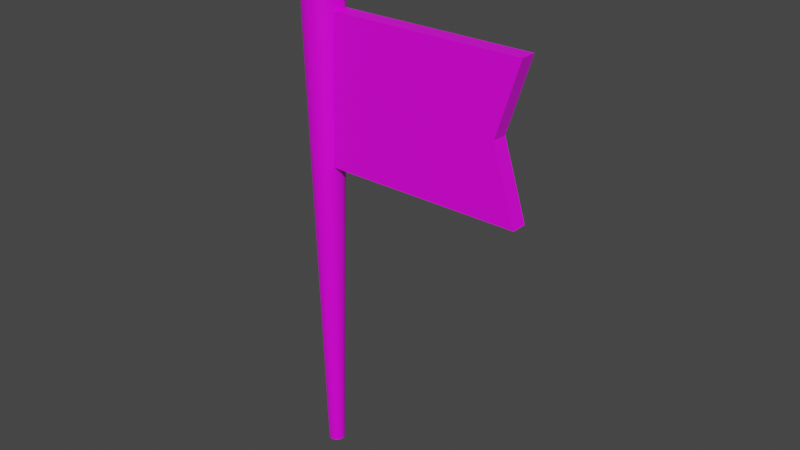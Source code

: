 # Source: Bld_CheckpointFlag.blend  (saved by Blender 4.0.36; exported with 4.5.12 LTS)
import bpy
from mathutils import Matrix  # noqa: F401  (used for matrix-valued properties, if any)

bpy.ops.wm.read_factory_settings(use_empty=True)
scene = bpy.context.scene
scene.name = 'Scene'

# ---- collections
col_collection = bpy.data.collections.new('Collection'); scene.collection.children.link(col_collection)

# ---- images (referenced by path relative to the original .blend; pixels are not part of the script)
import os
ASSET_DIR = os.environ.get("B2B_ASSET_DIR", "")  # directory of the original .blend (textures are referenced by path, not embedded)
HERE = os.path.dirname(os.path.abspath(__file__))  # packed textures are extracted next to this script under _unpacked/

def load_image(name, relpath, width, height, colorspace="sRGB"):
    """Load a texture the original file referenced (path relative to the .blend, or extracted next to this script)."""
    p = next((c for c in (os.path.join(HERE, relpath), os.path.join(ASSET_DIR, relpath)) if relpath and os.path.exists(c)), "")
    if p:
        img = bpy.data.images.load(p, check_existing=True)
        img.name = name
    else:  # same state as the original file: an image datablock whose file is absent (Cycles renders it pink)
        img = bpy.data.images.new(name, width, height)
        img.source = "FILE"
        img.filepath = "//" + (relpath or name)
    img.colorspace_settings.name = colorspace
    return img
img_gradients_checkpointflag_psd = load_image('Gradients_CheckpointFlag.psd', 'Gradients_CheckpointFlag.psd', 1024, 1024, 'sRGB')

# ---- materials (node trees are filled in below, after node groups)
mat_material = bpy.data.materials.new('Material')
mat_material.alpha_threshold = 0.0
mat_material.use_transparent_shadow = False
mat_material.line_color = (0.0, 0.0, 0.0, 1.0)

# ---- node groups
ng_auto_smooth = bpy.data.node_groups.new('Auto Smooth', 'GeometryNodeTree')
_s = ng_auto_smooth.interface.new_socket(name='Geometry', in_out='OUTPUT', socket_type='NodeSocketGeometry')
_s = ng_auto_smooth.interface.new_socket(name='Geometry', in_out='INPUT', socket_type='NodeSocketGeometry')
_s = ng_auto_smooth.interface.new_socket(name='Angle', in_out='INPUT', socket_type='NodeSocketFloat')
_s.subtype = 'ANGLE'
_s.min_value = 0.0
_s.max_value = 3.142
ng_auto_smooth.is_modifier = True
_N = ng_auto_smooth.nodes; _L = ng_auto_smooth.links
n0 = _N.new('NodeGroupOutput'); n0.name = 'Group Output'; n0.location = (480, -100)
n1 = _N.new('NodeGroupInput'); n1.name = 'Group Input'; n1.location = (-420, -300)
n2 = _N.new('NodeGroupInput'); n2.name = 'Group Input.001'; n2.location = (-60, -100)
n3 = _N.new('GeometryNodeSetShadeSmooth'); n3.name = 'Set Shade Smooth'; n3.location = (120, -100)
n3.domain = 'EDGE'
n4 = _N.new('GeometryNodeSetShadeSmooth'); n4.name = 'Set Shade Smooth.001'; n4.location = (300, -100)
n5 = _N.new('GeometryNodeInputMeshEdgeAngle'); n5.name = 'Edge Angle'; n5.location = (-420, -220)
n6 = _N.new('GeometryNodeInputEdgeSmooth'); n6.name = 'Is Edge Smooth'; n6.location = (-60, -160)
n7 = _N.new('GeometryNodeInputShadeSmooth'); n7.name = 'Is Face Smooth'; n7.location = (-240, -340)
n8 = _N.new('FunctionNodeBooleanMath'); n8.name = 'Boolean Math'; n8.location = (-60, -220)
n9 = _N.new('FunctionNodeCompare'); n9.name = 'Compare'; n9.location = (-240, -180)
n9.operation = 'LESS_EQUAL'
_L.new(n5.outputs[0], n9.inputs[0])
_L.new(n4.outputs[0], n0.inputs[0])
_L.new(n1.outputs[1], n9.inputs[1])
_L.new(n9.outputs[0], n8.inputs[0])
_L.new(n7.outputs[0], n8.inputs[1])
_L.new(n2.outputs[0], n3.inputs[0])
_L.new(n6.outputs[0], n3.inputs[1])
_L.new(n3.outputs[0], n4.inputs[0])
_L.new(n8.outputs[0], n3.inputs[2])
n0.is_active_output = True

# ---- material node trees
mat_material.use_nodes = True; mat_material.node_tree.nodes.clear()
_N = mat_material.node_tree.nodes; _L = mat_material.node_tree.links
n0 = _N.new('ShaderNodeOutputMaterial'); n0.name = 'Material Output'; n0.location = (300, 300)
n1 = _N.new('ShaderNodeBsdfPrincipled'); n1.name = 'Principled BSDF'; n1.location = (10, 300)
n1.distribution = 'GGX'
n1.subsurface_method = 'BURLEY'
n1.inputs[2].default_value = 0.4
n1.inputs[3].default_value = 1.45
n1.inputs[27].default_value = (0.0, 0.0, 0.0, 1.0)
n1.inputs[28].default_value = 1.0
n2 = _N.new('ShaderNodeTexImage'); n2.name = 'Image Texture'; n2.location = (-280, 271)
n2.image = img_gradients_checkpointflag_psd
_L.new(n1.outputs[0], n0.inputs[0])
_L.new(n2.outputs[0], n1.inputs[0])
n0.is_active_output = True

# ---- world
world_world = bpy.data.worlds.new('World'); scene.world = world_world
world_world.use_nodes = True; world_world.node_tree.nodes.clear()
_N = world_world.node_tree.nodes; _L = world_world.node_tree.links
n0 = _N.new('ShaderNodeOutputWorld'); n0.name = 'World Output'; n0.location = (300, 300)
n1 = _N.new('ShaderNodeBackground'); n1.name = 'Background'; n1.location = (10, 300)
n1.inputs[0].default_value = (0.05088, 0.05088, 0.05088, 1.0)
_L.new(n1.outputs[0], n0.inputs[0])
n0.is_active_output = True
world_world.color = (0.05088, 0.05088, 0.05088)
world_world.use_sun_shadow = False
world_world.sun_shadow_jitter_overblur = 0.0

# ---- meshes
me_cone = bpy.data.meshes.new('Cone')
me_cone.from_pydata([(1.093e-07, -0.2092, 4.063), (0.1812, -0.1046, 4.063), (0.1812, 0.1046, 4.063), (1.093e-07, 0.2092, 4.063), (-0.1812, 0.1046, 4.063), (-0.1812, -0.1046, 4.063), (-9.934e-09, -0.08218, 0.0), (0.07117, -0.04109, 0.0), (0.07117, 0.04109, 0.0), (-9.934e-09, 0.08218, 0.0), (-0.07117, 0.04109, 0.0), (-0.07117, -0.04109, 0.0), (9.316e-08, 0.3176, 4.397), (9.316e-08, 0.3176, 4.03), (0.09169, 0.1588, 4.531), (0.1588, 0.2751, 4.397), (0.1834, 0.3176, 4.214), (0.1588, 0.2751, 4.03), (0.09169, 0.1588, 3.896), (0.1588, 0.09169, 4.531), (0.2751, 0.1588, 4.397), (0.3176, 0.1834, 4.214), (0.2751, 0.1588, 4.03), (0.1588, 0.09169, 3.896), (0.1834, 1.851e-08, 4.531), (0.3176, 7.583e-09, 4.397), (0.3668, 1.851e-08, 4.214), (0.3176, 7.583e-09, 4.03), (0.1834, 1.851e-08, 3.896), (0.1588, -0.09169, 4.531), (0.2751, -0.1588, 4.397), (0.3176, -0.1834, 4.214), (0.2751, -0.1588, 4.03), (0.1588, -0.09169, 3.896), (0.09169, -0.1588, 4.531), (0.1588, -0.2751, 4.397), (0.1834, -0.3176, 4.214), (0.1588, -0.2751, 4.03), (0.09169, -0.1588, 3.896), (9.316e-08, -0.1834, 4.531), (6.037e-08, -0.3176, 4.397), (9.316e-08, -0.3668, 4.214), (6.037e-08, -0.3176, 4.03), (9.316e-08, -0.1834, 3.896), (9.316e-08, 1.851e-08, 4.58), (-0.09169, -0.1588, 4.531), (-0.1588, -0.2751, 4.397), (-0.1834, -0.3176, 4.214), (-0.1588, -0.2751, 4.03), (-0.09169, -0.1588, 3.896), (9.316e-08, 1.851e-08, 3.847), (-0.1588, -0.09169, 4.531), (-0.2751, -0.1588, 4.397), (-0.3176, -0.1834, 4.214), (-0.2751, -0.1588, 4.03), (-0.1588, -0.09169, 3.896), (-0.1834, 1.851e-08, 4.531), (-0.3176, 5.131e-08, 4.397), (-0.3668, 1.851e-08, 4.214), (-0.3176, 5.131e-08, 4.03), (-0.1834, 1.851e-08, 3.896), (-0.1588, 0.09169, 4.531), (-0.2751, 0.1588, 4.397), (-0.3176, 0.1834, 4.214), (-0.2751, 0.1588, 4.03), (-0.1588, 0.09169, 3.896), (-0.09169, 0.1588, 4.531), (-0.1588, 0.2751, 4.397), (-0.1834, 0.3176, 4.214), (-0.1588, 0.2751, 4.03), (-0.09169, 0.1588, 3.896), (9.316e-08, 0.1834, 4.531), (9.316e-08, 0.3668, 4.214), (9.316e-08, 0.1834, 3.896), (1.093e-07, -0.06563, 2.602), (1.093e-07, -0.06563, 3.814), (1.093e-07, 0.06563, 2.602), (1.093e-07, 0.06563, 3.814), (1.756, -0.06563, 2.602), (1.756, -0.06563, 3.814), (1.756, 0.06563, 2.602), (1.756, 0.06563, 3.814), (1.405, 0.06563, 2.602), (1.054, 0.06563, 2.602), (0.7026, 0.06563, 2.602), (0.3513, 0.06563, 2.602), (0.3513, 0.06563, 3.814), (0.7026, 0.06563, 3.814), (1.054, 0.06563, 3.814), (1.405, 0.06563, 3.814), (0.3513, -0.06563, 2.602), (0.7026, -0.06563, 2.602), (1.054, -0.06563, 2.602), (1.405, -0.06563, 2.602), (1.405, -0.06563, 3.814), (1.054, -0.06563, 3.814), (0.7026, -0.06563, 3.814), (0.3513, -0.06563, 3.814), (1.093e-07, -0.06563, 3.208), (1.093e-07, 0.06563, 3.208), (1.564, 0.06563, 3.208), (1.564, -0.06563, 3.208), (1.212, -0.06563, 3.208), (0.8612, -0.06563, 3.208), (0.5099, -0.06563, 3.208), (0.1586, -0.06563, 3.208), (0.1586, 0.06563, 3.208), (0.5099, 0.06563, 3.208), (0.8612, 0.06563, 3.208), (1.212, 0.06563, 3.208)], [], [(3, 9, 10, 4), (4, 10, 11, 5), (0, 6, 7, 1), (5, 11, 6, 0), (2, 8, 9, 3), (1, 7, 8, 2), (72, 12, 15, 16), (71, 44, 14), (50, 73, 18), (13, 72, 16, 17), (12, 71, 14, 15), (73, 13, 17, 18), (50, 18, 23), (17, 16, 21, 22), (15, 14, 19, 20), (18, 17, 22, 23), (16, 15, 20, 21), (14, 44, 19), (50, 23, 28), (22, 21, 26, 27), (20, 19, 24, 25), (23, 22, 27, 28), (21, 20, 25, 26), (19, 44, 24), (27, 26, 31, 32), (25, 24, 29, 30), (28, 27, 32, 33), (26, 25, 30, 31), (24, 44, 29), (50, 28, 33), (30, 29, 34, 35), (33, 32, 37, 38), (31, 30, 35, 36), (29, 44, 34), (50, 33, 38), (32, 31, 36, 37), (38, 37, 42, 43), (36, 35, 40, 41), (34, 44, 39), (50, 38, 43), (37, 36, 41, 42), (35, 34, 39, 40), (43, 42, 48, 49), (41, 40, 46, 47), (39, 44, 45), (50, 43, 49), (42, 41, 47, 48), (40, 39, 45, 46), (49, 48, 54, 55), (47, 46, 52, 53), (45, 44, 51), (50, 49, 55), (48, 47, 53, 54), (46, 45, 51, 52), (55, 54, 59, 60), (53, 52, 57, 58), (51, 44, 56), (50, 55, 60), (54, 53, 58, 59), (52, 51, 56, 57), (58, 57, 62, 63), (56, 44, 61), (50, 60, 65), (59, 58, 63, 64), (57, 56, 61, 62), (60, 59, 64, 65), (61, 44, 66), (50, 65, 70), (64, 63, 68, 69), (62, 61, 66, 67), (65, 64, 69, 70), (63, 62, 67, 68), (50, 70, 73), (69, 68, 72, 13), (67, 66, 71, 12), (70, 69, 13, 73), (68, 67, 12, 72), (66, 44, 71), (109, 89, 81, 100), (100, 81, 79, 101), (105, 97, 75, 98), (82, 80, 78, 93), (86, 77, 75, 97), (81, 89, 94, 79), (89, 88, 95, 94), (88, 87, 96, 95), (87, 86, 97, 96), (76, 85, 90, 74), (85, 84, 91, 90), (84, 83, 92, 91), (83, 82, 93, 92), (101, 79, 94, 102), (102, 94, 95, 103), (103, 95, 96, 104), (104, 96, 97, 105), (99, 77, 86, 106), (106, 86, 87, 107), (107, 87, 88, 108), (108, 88, 89, 109), (83, 108, 109, 82), (84, 107, 108, 83), (85, 106, 107, 84), (76, 99, 106, 85), (91, 104, 105, 90), (92, 103, 104, 91), (93, 102, 103, 92), (78, 101, 102, 93), (90, 105, 98, 74), (80, 100, 101, 78), (82, 109, 100, 80)])
me_cone.polygons.foreach_set('use_smooth', [1, 1, 1, 1, 1, 1, 1, 1, 1, 1, 1, 1, 1, 1, 1, 1, 1, 1, 1, 1, 1, 1, 1, 1, 1, 1, 1, 1, 1, 1, 1, 1, 1, 1, 1, 1, 1, 1, 1, 1, 1, 1, 1, 1, 1, 1, 1, 1, 1, 1, 1, 1, 1, 1, 1, 1, 1, 1, 1, 1, 1, 1, 1, 1, 1, 1, 1, 1, 1, 1, 1, 1, 1, 1, 1, 1, 1, 1, 0, 0, 0, 0, 0, 0, 0, 0, 0, 0, 0, 0, 0, 0, 0, 0, 0, 0, 0, 0, 0, 0, 0, 0, 0, 0, 0, 0, 0, 0, 0, 0])
_k = set([(0, 1), (0, 5), (1, 2), (2, 3), (3, 4), (4, 5), (6, 7), (6, 11), (7, 8), (8, 9), (9, 10), (10, 11)])
me_cone.attributes.new('sharp_edge', 'BOOLEAN', 'EDGE').data.foreach_set('value', [ (min(e.vertices), max(e.vertices)) in _k for e in me_cone.edges])
_k = {(76, 85): 1.0, (81, 89): 1.0, (80, 100): 1.0, (78, 80): 1.0, (79, 81): 1.0, (78, 101): 1.0, (78, 93): 1.0, (75, 97): 1.0, (80, 82): 1.0, (82, 83): 1.0, (83, 84): 1.0, (84, 85): 1.0, (77, 86): 1.0, (86, 87): 1.0, (87, 88): 1.0, (88, 89): 1.0, (74, 90): 1.0, (90, 91): 1.0, (91, 92): 1.0, (92, 93): 1.0, (79, 94): 1.0, (94, 95): 1.0, (95, 96): 1.0, (96, 97): 1.0, (81, 100): 1.0, (79, 101): 1.0, (100, 101): 1.0}
me_cone.attributes.new('crease_edge', 'FLOAT', 'EDGE').data.foreach_set('value', [_k.get((min(e.vertices), max(e.vertices)), 0.0) for e in me_cone.edges])
_uv = me_cone.uv_layers.new(name='UVMap')
_uv.uv.foreach_set('vector', [0.03156, 0.964, 0.03156, 0.6395, 0.03083, 0.6395, 0.02971, 0.964, 0.02971, 0.964, 0.03083, 0.6395, 0.03083, 0.6395, 0.02971, 0.964, 0.03156, 0.964, 0.03156, 0.6395, 0.03228, 0.6395, 0.0334, 0.964, 0.02971, 0.964, 0.03083, 0.6395, 0.03156, 0.6395, 0.03156, 0.964, 0.0334, 0.964, 0.03228, 0.6395, 0.03156, 0.6395, 0.03156, 0.964, 0.0334, 0.964, 0.03228, 0.6395, 0.03228, 0.6395, 0.0334, 0.964, 0.1618, 0.782, 0.1618, 0.8724, 0.1643, 0.8724, 0.1647, 0.782, 0.1618, 0.9386, 0.1618, 0.9628, 0.1633, 0.9386, 0.1618, 0.6013, 0.1618, 0.6255, 0.1633, 0.6255, 0.1618, 0.6917, 0.1618, 0.782, 0.1647, 0.782, 0.1643, 0.6917, 0.1618, 0.8724, 0.1618, 0.9386, 0.1633, 0.9386, 0.1643, 0.8724, 0.1618, 0.6255, 0.1618, 0.6917, 0.1643, 0.6917, 0.1633, 0.6255, 0.1618, 0.6013, 0.1633, 0.6255, 0.1643, 0.6255, 0.1643, 0.6917, 0.1647, 0.782, 0.1669, 0.782, 0.1662, 0.6917, 0.1643, 0.8724, 0.1633, 0.9386, 0.1643, 0.9386, 0.1662, 0.8724, 0.1633, 0.6255, 0.1643, 0.6917, 0.1662, 0.6917, 0.1643, 0.6255, 0.1647, 0.782, 0.1643, 0.8724, 0.1662, 0.8724, 0.1669, 0.782, 0.1633, 0.9386, 0.1618, 0.9628, 0.1643, 0.9386, 0.1618, 0.6013, 0.1643, 0.6255, 0.1647, 0.6255, 0.1662, 0.6917, 0.1669, 0.782, 0.1677, 0.782, 0.1669, 0.6917, 0.1662, 0.8724, 0.1643, 0.9386, 0.1647, 0.9386, 0.1669, 0.8724, 0.1643, 0.6255, 0.1662, 0.6917, 0.1669, 0.6917, 0.1647, 0.6255, 0.1669, 0.782, 0.1662, 0.8724, 0.1669, 0.8724, 0.1677, 0.782, 0.1643, 0.9386, 0.1618, 0.9628, 0.1647, 0.9386, 0.1669, 0.6917, 0.1677, 0.782, 0.1669, 0.782, 0.1662, 0.6917, 0.1669, 0.8724, 0.1647, 0.9386, 0.1643, 0.9386, 0.1662, 0.8724, 0.1647, 0.6255, 0.1669, 0.6917, 0.1662, 0.6917, 0.1643, 0.6255, 0.1677, 0.782, 0.1669, 0.8724, 0.1662, 0.8724, 0.1669, 0.782, 0.1647, 0.9386, 0.1618, 0.9628, 0.1643, 0.9386, 0.1618, 0.6013, 0.1647, 0.6255, 0.1643, 0.6255, 0.1662, 0.8724, 0.1643, 0.9386, 0.1633, 0.9386, 0.1643, 0.8724, 0.1643, 0.6255, 0.1662, 0.6917, 0.1643, 0.6917, 0.1633, 0.6255, 0.1669, 0.782, 0.1662, 0.8724, 0.1643, 0.8724, 0.1647, 0.782, 0.1643, 0.9386, 0.1618, 0.9628, 0.1633, 0.9386, 0.1618, 0.6013, 0.1643, 0.6255, 0.1633, 0.6255, 0.1662, 0.6917, 0.1669, 0.782, 0.1647, 0.782, 0.1643, 0.6917, 0.1633, 0.6255, 0.1643, 0.6917, 0.1618, 0.6917, 0.1618, 0.6255, 0.1647, 0.782, 0.1643, 0.8724, 0.1618, 0.8724, 0.1618, 0.782, 0.1633, 0.9386, 0.1618, 0.9628, 0.1618, 0.9386, 0.1618, 0.6013, 0.1633, 0.6255, 0.1618, 0.6255, 0.1643, 0.6917, 0.1647, 0.782, 0.1618, 0.782, 0.1618, 0.6917, 0.1643, 0.8724, 0.1633, 0.9386, 0.1618, 0.9386, 0.1618, 0.8724, 0.1618, 0.6255, 0.1618, 0.6917, 0.1592, 0.6917, 0.1603, 0.6255, 0.1618, 0.782, 0.1618, 0.8724, 0.1592, 0.8724, 0.1588, 0.782, 0.1618, 0.9386, 0.1618, 0.9628, 0.1603, 0.9386, 0.1618, 0.6013, 0.1618, 0.6255, 0.1603, 0.6255, 0.1618, 0.6917, 0.1618, 0.782, 0.1588, 0.782, 0.1592, 0.6917, 0.1618, 0.8724, 0.1618, 0.9386, 0.1603, 0.9386, 0.1592, 0.8724, 0.1603, 0.6255, 0.1592, 0.6917, 0.1573, 0.6917, 0.1592, 0.6255, 0.1588, 0.782, 0.1592, 0.8724, 0.1573, 0.8724, 0.1566, 0.782, 0.1603, 0.9386, 0.1618, 0.9628, 0.1592, 0.9386, 0.1618, 0.6013, 0.1603, 0.6255, 0.1592, 0.6255, 0.1592, 0.6917, 0.1588, 0.782, 0.1566, 0.782, 0.1573, 0.6917, 0.1592, 0.8724, 0.1603, 0.9386, 0.1592, 0.9386, 0.1573, 0.8724, 0.1592, 0.6255, 0.1573, 0.6917, 0.1566, 0.6917, 0.1588, 0.6255, 0.1566, 0.782, 0.1573, 0.8724, 0.1566, 0.8724, 0.1558, 0.782, 0.1592, 0.9386, 0.1618, 0.9628, 0.1588, 0.9386, 0.1618, 0.6013, 0.1592, 0.6255, 0.1588, 0.6255, 0.1573, 0.6917, 0.1566, 0.782, 0.1558, 0.782, 0.1566, 0.6917, 0.1573, 0.8724, 0.1592, 0.9386, 0.1588, 0.9386, 0.1566, 0.8724, 0.1558, 0.782, 0.1566, 0.8724, 0.1573, 0.8724, 0.1566, 0.782, 0.1588, 0.9386, 0.1618, 0.9628, 0.1592, 0.9386, 0.1618, 0.6013, 0.1588, 0.6255, 0.1592, 0.6255, 0.1566, 0.6917, 0.1558, 0.782, 0.1566, 0.782, 0.1573, 0.6917, 0.1566, 0.8724, 0.1588, 0.9386, 0.1592, 0.9386, 0.1573, 0.8724, 0.1588, 0.6255, 0.1566, 0.6917, 0.1573, 0.6917, 0.1592, 0.6255, 0.1592, 0.9386, 0.1618, 0.9628, 0.1603, 0.9386, 0.1618, 0.6013, 0.1592, 0.6255, 0.1603, 0.6255, 0.1573, 0.6917, 0.1566, 0.782, 0.1588, 0.782, 0.1592, 0.6917, 0.1573, 0.8724, 0.1592, 0.9386, 0.1603, 0.9386, 0.1592, 0.8724, 0.1592, 0.6255, 0.1573, 0.6917, 0.1592, 0.6917, 0.1603, 0.6255, 0.1566, 0.782, 0.1573, 0.8724, 0.1592, 0.8724, 0.1588, 0.782, 0.1618, 0.6013, 0.1603, 0.6255, 0.1618, 0.6255, 0.1592, 0.6917, 0.1588, 0.782, 0.1618, 0.782, 0.1618, 0.6917, 0.1592, 0.8724, 0.1603, 0.9386, 0.1618, 0.9386, 0.1618, 0.8724, 0.1603, 0.6255, 0.1592, 0.6917, 0.1618, 0.6917, 0.1618, 0.6255, 0.1588, 0.782, 0.1592, 0.8724, 0.1618, 0.8724, 0.1618, 0.782, 0.1603, 0.9386, 0.1618, 0.9628, 0.1618, 0.9386, 0.0956, 0.9077, 0.0888, 0.9343, 0.0888, 0.9829, 0.0956, 0.9562, 0.0956, 0.9562, 0.0888, 0.9829, 0.0888, 0.9829, 0.0956, 0.9562, 0.0956, 0.5426, 0.0888, 0.7661, 0.0888, 0.5207, 0.0956, 0.5207, 0.1024, 0.9343, 0.1024, 0.9829, 0.1024, 0.9829, 0.1024, 0.9343, 0.0888, 0.7661, 0.0888, 0.5207, 0.0888, 0.5207, 0.0888, 0.7661, 0.0888, 0.9829, 0.0888, 0.9343, 0.0888, 0.9343, 0.0888, 0.9829, 0.0888, 0.9343, 0.0888, 0.8857, 0.0888, 0.8857, 0.0888, 0.9343, 0.0888, 0.8857, 0.0888, 0.8372, 0.0888, 0.8372, 0.0888, 0.8857, 0.0888, 0.8372, 0.0888, 0.7661, 0.0888, 0.7661, 0.0888, 0.8372, 0.1024, 0.5207, 0.1024, 0.7661, 0.1024, 0.7661, 0.1024, 0.5207, 0.1024, 0.7661, 0.1024, 0.8372, 0.1024, 0.8372, 0.1024, 0.7661, 0.1024, 0.8372, 0.1024, 0.8857, 0.1024, 0.8857, 0.1024, 0.8372, 0.1024, 0.8857, 0.1024, 0.9343, 0.1024, 0.9343, 0.1024, 0.8857, 0.0956, 0.9562, 0.0888, 0.9829, 0.0888, 0.9343, 0.0956, 0.9077, 0.0956, 0.9077, 0.0888, 0.9343, 0.0888, 0.8857, 0.0956, 0.8591, 0.0956, 0.8591, 0.0888, 0.8857, 0.0888, 0.8372, 0.0956, 0.8105, 0.0956, 0.8105, 0.0888, 0.8372, 0.0888, 0.7661, 0.0956, 0.5426, 0.0956, 0.5207, 0.0888, 0.5207, 0.0888, 0.7661, 0.0956, 0.5426, 0.0956, 0.5426, 0.0888, 0.7661, 0.0888, 0.8372, 0.0956, 0.8105, 0.0956, 0.8105, 0.0888, 0.8372, 0.0888, 0.8857, 0.0956, 0.8591, 0.0956, 0.8591, 0.0888, 0.8857, 0.0888, 0.9343, 0.0956, 0.9077, 0.1024, 0.8857, 0.0956, 0.8591, 0.0956, 0.9077, 0.1024, 0.9343, 0.1024, 0.8372, 0.0956, 0.8105, 0.0956, 0.8591, 0.1024, 0.8857, 0.1024, 0.7661, 0.0956, 0.5426, 0.0956, 0.8105, 0.1024, 0.8372, 0.1024, 0.5207, 0.0956, 0.5207, 0.0956, 0.5426, 0.1024, 0.7661, 0.1024, 0.8372, 0.0956, 0.8105, 0.0956, 0.5426, 0.1024, 0.7661, 0.1024, 0.8857, 0.0956, 0.8591, 0.0956, 0.8105, 0.1024, 0.8372, 0.1024, 0.9343, 0.0956, 0.9077, 0.0956, 0.8591, 0.1024, 0.8857, 0.1024, 0.9829, 0.0956, 0.9562, 0.0956, 0.9077, 0.1024, 0.9343, 0.1024, 0.7661, 0.0956, 0.5426, 0.0956, 0.5207, 0.1024, 0.5207, 0.1024, 0.9829, 0.0956, 0.9562, 0.0956, 0.9562, 0.1024, 0.9829, 0.1024, 0.9343, 0.0956, 0.9077, 0.0956, 0.9562, 0.1024, 0.9829])
_ca = me_cone.color_attributes.new('Col', 'BYTE_COLOR', 'CORNER')
_ca.data.foreach_set('color', [0.6514, 0.6514, 0.6514, 1.0, 0.6514, 0.6514, 0.6514, 1.0, 0.6514, 0.6514, 0.6514, 1.0, 0.6514, 0.6514, 0.6514, 1.0, 0.6514, 0.6514, 0.6514, 1.0, 0.6514, 0.6514, 0.6514, 1.0, 0.6514, 0.6514, 0.6514, 1.0, 0.6514, 0.6514, 0.6514, 1.0, 0.6514, 0.6514, 0.6514, 1.0, 0.6514, 0.6514, 0.6514, 1.0, 0.6514, 0.6514, 0.6514, 1.0, 0.6514, 0.6514, 0.6514, 1.0, 0.6514, 0.6514, 0.6514, 1.0, 0.6514, 0.6514, 0.6514, 1.0, 0.6514, 0.6514, 0.6514, 1.0, 0.6514, 0.6514, 0.6514, 1.0, 0.6514, 0.6514, 0.6514, 1.0, 0.6514, 0.6514, 0.6514, 1.0, 0.6514, 0.6514, 0.6514, 1.0, 0.6514, 0.6514, 0.6514, 1.0, 0.6514, 0.6514, 0.6514, 1.0, 0.6514, 0.6514, 0.6514, 1.0, 0.6514, 0.6514, 0.6514, 1.0, 0.6514, 0.6514, 0.6514, 1.0, 1.0, 1.0, 1.0, 1.0, 1.0, 1.0, 1.0, 1.0, 1.0, 1.0, 1.0, 1.0, 1.0, 1.0, 1.0, 1.0, 1.0, 1.0, 1.0, 1.0, 1.0, 1.0, 1.0, 1.0, 1.0, 1.0, 1.0, 1.0, 1.0, 1.0, 1.0, 1.0, 1.0, 1.0, 1.0, 1.0, 1.0, 1.0, 1.0, 1.0, 1.0, 1.0, 1.0, 1.0, 1.0, 1.0, 1.0, 1.0, 1.0, 1.0, 1.0, 1.0, 1.0, 1.0, 1.0, 1.0, 1.0, 1.0, 1.0, 1.0, 1.0, 1.0, 1.0, 1.0, 1.0, 1.0, 1.0, 1.0, 1.0, 1.0, 1.0, 1.0, 1.0, 1.0, 1.0, 1.0, 1.0, 1.0, 1.0, 1.0, 1.0, 1.0, 1.0, 1.0, 1.0, 1.0, 1.0, 1.0, 1.0, 1.0, 1.0, 1.0, 1.0, 1.0, 1.0, 1.0, 1.0, 1.0, 1.0, 1.0, 1.0, 1.0, 1.0, 1.0, 1.0, 1.0, 1.0, 1.0, 1.0, 1.0, 1.0, 1.0, 1.0, 1.0, 1.0, 1.0, 1.0, 1.0, 1.0, 1.0, 1.0, 1.0, 1.0, 1.0, 1.0, 1.0, 1.0, 1.0, 1.0, 1.0, 1.0, 1.0, 1.0, 1.0, 1.0, 1.0, 1.0, 1.0, 1.0, 1.0, 1.0, 1.0, 1.0, 1.0, 1.0, 1.0, 1.0, 1.0, 1.0, 1.0, 1.0, 1.0, 1.0, 1.0, 1.0, 1.0, 1.0, 1.0, 1.0, 1.0, 1.0, 1.0, 1.0, 1.0, 1.0, 1.0, 1.0, 1.0, 1.0, 1.0, 1.0, 1.0, 1.0, 1.0, 1.0, 1.0, 1.0, 1.0, 1.0, 1.0, 1.0, 1.0, 1.0, 1.0, 1.0, 1.0, 1.0, 1.0, 1.0, 1.0, 1.0, 1.0, 1.0, 1.0, 1.0, 1.0, 1.0, 1.0, 1.0, 1.0, 1.0, 1.0, 1.0, 1.0, 1.0, 1.0, 1.0, 1.0, 1.0, 1.0, 1.0, 1.0, 1.0, 1.0, 1.0, 1.0, 1.0, 1.0, 1.0, 1.0, 1.0, 1.0, 1.0, 1.0, 1.0, 1.0, 1.0, 1.0, 1.0, 1.0, 1.0, 1.0, 1.0, 1.0, 1.0, 1.0, 1.0, 1.0, 1.0, 1.0, 1.0, 1.0, 1.0, 1.0, 1.0, 1.0, 1.0, 1.0, 1.0, 1.0, 1.0, 1.0, 1.0, 1.0, 1.0, 1.0, 1.0, 1.0, 1.0, 1.0, 1.0, 1.0, 1.0, 1.0, 1.0, 1.0, 1.0, 1.0, 1.0, 1.0, 1.0, 1.0, 1.0, 1.0, 1.0, 1.0, 1.0, 1.0, 1.0, 1.0, 1.0, 1.0, 1.0, 1.0, 1.0, 1.0, 1.0, 1.0, 1.0, 1.0, 1.0, 1.0, 1.0, 1.0, 1.0, 1.0, 1.0, 1.0, 1.0, 1.0, 1.0, 1.0, 1.0, 1.0, 1.0, 1.0, 1.0, 1.0, 1.0, 1.0, 1.0, 1.0, 1.0, 1.0, 1.0, 1.0, 1.0, 1.0, 1.0, 1.0, 1.0, 1.0, 1.0, 1.0, 1.0, 1.0, 1.0, 1.0, 1.0, 1.0, 1.0, 1.0, 1.0, 1.0, 1.0, 1.0, 1.0, 1.0, 1.0, 1.0, 1.0, 1.0, 1.0, 1.0, 1.0, 1.0, 1.0, 1.0, 1.0, 1.0, 1.0, 1.0, 1.0, 1.0, 1.0, 1.0, 1.0, 1.0, 1.0, 1.0, 1.0, 1.0, 1.0, 1.0, 1.0, 1.0, 1.0, 1.0, 1.0, 1.0, 1.0, 1.0, 1.0, 1.0, 1.0, 1.0, 1.0, 1.0, 1.0, 1.0, 1.0, 1.0, 1.0, 1.0, 1.0, 1.0, 1.0, 1.0, 1.0, 1.0, 1.0, 1.0, 1.0, 1.0, 1.0, 1.0, 1.0, 1.0, 1.0, 1.0, 1.0, 1.0, 1.0, 1.0, 1.0, 1.0, 1.0, 1.0, 1.0, 1.0, 1.0, 1.0, 1.0, 1.0, 1.0, 1.0, 1.0, 1.0, 1.0, 1.0, 1.0, 1.0, 1.0, 1.0, 1.0, 1.0, 1.0, 1.0, 1.0, 1.0, 1.0, 1.0, 1.0, 1.0, 1.0, 1.0, 1.0, 1.0, 1.0, 1.0, 1.0, 1.0, 1.0, 1.0, 1.0, 1.0, 1.0, 1.0, 1.0, 1.0, 1.0, 1.0, 1.0, 1.0, 1.0, 1.0, 1.0, 1.0, 1.0, 1.0, 1.0, 1.0, 1.0, 1.0, 1.0, 1.0, 1.0, 1.0, 1.0, 1.0, 1.0, 1.0, 1.0, 1.0, 1.0, 1.0, 1.0, 1.0, 1.0, 1.0, 1.0, 1.0, 1.0, 1.0, 1.0, 1.0, 1.0, 1.0, 1.0, 1.0, 1.0, 1.0, 1.0, 1.0, 1.0, 1.0, 1.0, 1.0, 1.0, 1.0, 1.0, 1.0, 1.0, 1.0, 1.0, 1.0, 1.0, 1.0, 1.0, 1.0, 1.0, 1.0, 1.0, 1.0, 1.0, 1.0, 1.0, 1.0, 1.0, 1.0, 1.0, 1.0, 1.0, 1.0, 1.0, 1.0, 1.0, 1.0, 1.0, 1.0, 1.0, 1.0, 1.0, 1.0, 1.0, 1.0, 1.0, 1.0, 1.0, 1.0, 1.0, 1.0, 1.0, 1.0, 1.0, 1.0, 1.0, 1.0, 1.0, 1.0, 1.0, 1.0, 1.0, 1.0, 1.0, 1.0, 1.0, 1.0, 1.0, 1.0, 1.0, 1.0, 1.0, 1.0, 1.0, 1.0, 1.0, 1.0, 1.0, 1.0, 1.0, 1.0, 1.0, 1.0, 1.0, 1.0, 1.0, 1.0, 1.0, 1.0, 1.0, 1.0, 1.0, 1.0, 1.0, 1.0, 1.0, 1.0, 1.0, 1.0, 1.0, 1.0, 1.0, 1.0, 1.0, 1.0, 1.0, 1.0, 1.0, 1.0, 1.0, 1.0, 1.0, 1.0, 1.0, 1.0, 1.0, 1.0, 1.0, 1.0, 1.0, 1.0, 1.0, 1.0, 1.0, 1.0, 1.0, 1.0, 1.0, 1.0, 1.0, 1.0, 1.0, 1.0, 1.0, 1.0, 1.0, 1.0, 1.0, 1.0, 1.0, 1.0, 1.0, 1.0, 1.0, 1.0, 1.0, 1.0, 1.0, 1.0, 1.0, 1.0, 1.0, 1.0, 1.0, 1.0, 1.0, 1.0, 1.0, 1.0, 1.0, 1.0, 1.0, 1.0, 1.0, 1.0, 1.0, 1.0, 1.0, 1.0, 1.0, 1.0, 1.0, 1.0, 1.0, 1.0, 1.0, 1.0, 1.0, 1.0, 1.0, 1.0, 1.0, 1.0, 1.0, 1.0, 1.0, 1.0, 1.0, 1.0, 1.0, 1.0, 1.0, 1.0, 1.0, 1.0, 1.0, 1.0, 1.0, 1.0, 1.0, 1.0, 1.0, 1.0, 1.0, 1.0, 1.0, 1.0, 1.0, 1.0, 1.0, 1.0, 1.0, 1.0, 1.0, 1.0, 1.0, 1.0, 1.0, 1.0, 1.0, 1.0, 1.0, 1.0, 1.0, 1.0, 1.0, 1.0, 1.0, 1.0, 1.0, 1.0, 1.0, 1.0, 1.0, 1.0, 1.0, 1.0, 1.0, 1.0, 1.0, 1.0, 1.0, 1.0, 1.0, 1.0, 1.0, 1.0, 1.0, 1.0, 1.0, 1.0, 1.0, 1.0, 1.0, 1.0, 1.0, 1.0, 1.0, 1.0, 1.0, 1.0, 1.0, 1.0, 1.0, 1.0, 1.0, 1.0, 1.0, 1.0, 1.0, 1.0, 1.0, 1.0, 1.0, 1.0, 1.0, 1.0, 1.0, 1.0, 1.0, 1.0, 1.0, 1.0, 1.0, 1.0, 1.0, 1.0, 1.0, 1.0, 1.0, 1.0, 1.0, 1.0, 1.0, 1.0, 1.0, 1.0, 1.0, 1.0, 1.0, 1.0, 1.0, 1.0, 1.0, 1.0, 1.0, 1.0, 1.0, 1.0, 1.0, 1.0, 1.0, 1.0, 1.0, 1.0, 1.0, 1.0, 1.0, 1.0, 1.0, 1.0, 1.0, 1.0, 1.0, 1.0, 1.0, 1.0, 1.0, 1.0, 1.0, 1.0, 1.0, 1.0, 1.0, 1.0, 1.0, 1.0, 1.0, 1.0, 1.0, 1.0, 1.0, 1.0, 1.0, 1.0, 1.0, 1.0, 1.0, 1.0, 1.0, 1.0, 1.0, 1.0, 1.0, 1.0, 1.0, 1.0, 1.0, 1.0, 1.0, 1.0, 1.0, 1.0, 1.0, 1.0, 1.0, 1.0, 1.0, 1.0, 1.0, 1.0, 1.0, 1.0, 1.0, 1.0, 1.0, 1.0, 1.0, 1.0, 1.0, 1.0, 1.0, 1.0, 1.0, 1.0, 1.0, 1.0, 1.0, 1.0, 1.0, 1.0, 1.0, 1.0, 1.0, 1.0, 1.0, 1.0, 1.0, 1.0, 1.0, 1.0, 1.0, 1.0, 1.0, 1.0, 1.0, 1.0, 1.0, 1.0, 1.0, 1.0, 1.0, 1.0, 1.0, 1.0, 1.0, 1.0, 1.0, 1.0, 1.0, 1.0, 1.0, 1.0, 1.0, 1.0, 1.0, 1.0, 1.0, 1.0, 1.0, 1.0, 1.0, 1.0, 1.0, 1.0, 1.0, 1.0, 1.0, 1.0, 1.0, 1.0, 1.0, 1.0, 1.0, 1.0, 1.0, 1.0, 1.0, 1.0, 1.0, 1.0, 1.0, 1.0, 1.0, 1.0, 1.0, 1.0, 1.0, 1.0, 1.0, 1.0, 1.0, 1.0, 1.0, 1.0, 1.0, 1.0, 1.0, 1.0, 1.0, 1.0, 1.0, 1.0, 1.0, 1.0, 1.0, 1.0, 1.0, 1.0, 1.0, 1.0, 1.0, 1.0, 1.0, 1.0, 1.0, 1.0, 1.0, 1.0, 1.0, 1.0, 1.0, 1.0, 1.0, 1.0, 1.0, 1.0, 1.0, 1.0, 1.0, 1.0, 1.0, 1.0, 1.0, 1.0, 1.0, 1.0, 1.0, 1.0, 1.0, 1.0, 1.0, 1.0, 1.0, 1.0, 1.0, 1.0, 1.0, 1.0, 1.0, 1.0, 1.0, 1.0, 1.0, 1.0, 1.0, 1.0, 1.0, 1.0, 1.0, 1.0, 1.0, 1.0, 1.0, 1.0, 1.0, 1.0, 1.0, 1.0, 1.0, 1.0, 1.0, 1.0, 1.0, 1.0, 1.0, 1.0, 1.0, 1.0, 1.0, 1.0, 1.0, 1.0, 1.0, 1.0, 1.0, 1.0, 1.0, 1.0, 1.0, 1.0, 1.0, 1.0, 1.0, 1.0, 0.0, 1.0, 0.0, 1.0, 0.0, 1.0, 0.0, 1.0, 0.0, 1.0, 0.0, 1.0, 0.0, 1.0, 0.0, 1.0, 0.0, 1.0, 0.0, 1.0, 0.0, 1.0, 0.0, 1.0, 0.0, 1.0, 0.0, 1.0, 0.0, 1.0, 0.0, 1.0, 0.0, 1.0, 0.0, 1.0, 0.0, 1.0, 0.0, 1.0, 0.0, 1.0, 0.0, 1.0, 0.0, 1.0, 0.0, 1.0, 0.0, 1.0, 0.0, 1.0, 0.0, 1.0, 0.0, 1.0, 0.0, 1.0, 0.0, 1.0, 0.0, 1.0, 0.0, 1.0, 0.0, 1.0, 0.0, 1.0, 0.0, 1.0, 0.0, 1.0, 0.0, 1.0, 0.0, 1.0, 0.0, 1.0, 0.0, 1.0, 0.0, 1.0, 0.0, 1.0, 0.0, 1.0, 0.0, 1.0, 0.0, 1.0, 0.0, 1.0, 0.0, 1.0, 0.0, 1.0, 0.0, 1.0, 0.0, 1.0, 0.0, 1.0, 0.0, 1.0, 0.0, 1.0, 0.0, 1.0, 0.0, 1.0, 0.0, 1.0, 0.0, 1.0, 0.0, 1.0, 0.0, 1.0, 0.0, 1.0, 0.0, 1.0, 0.0, 1.0, 0.0, 1.0, 0.0, 1.0, 0.0, 1.0, 0.0, 1.0, 0.0, 1.0, 0.0, 1.0, 0.0, 1.0, 0.0, 1.0, 0.0, 1.0, 0.0, 1.0, 0.0, 1.0, 0.0, 1.0, 0.0, 1.0, 0.0, 1.0, 0.0, 1.0, 0.0, 1.0, 0.0, 1.0, 0.0, 1.0, 0.0, 1.0, 0.0, 1.0, 0.0, 1.0, 0.0, 1.0, 0.0, 1.0, 0.0, 1.0, 0.0, 1.0, 0.0, 1.0, 0.0, 1.0, 0.0, 1.0, 0.0, 1.0, 0.0, 1.0, 0.0, 1.0, 0.0, 1.0, 0.0, 1.0, 0.0, 1.0, 0.0, 1.0, 0.0, 1.0, 0.0, 1.0, 0.0, 1.0, 0.0, 1.0, 0.0, 1.0, 0.0, 1.0, 0.0, 1.0, 0.0, 1.0, 0.0, 1.0, 0.0, 1.0, 0.0, 1.0, 0.0, 1.0, 0.0, 1.0, 0.0, 1.0, 0.0, 1.0, 0.0, 1.0, 0.0, 1.0, 0.0, 1.0, 0.0, 1.0, 0.0, 1.0, 0.0, 1.0, 0.0, 1.0, 0.0, 1.0, 0.0, 1.0, 0.0, 1.0, 0.0, 1.0, 0.0, 1.0, 0.0, 1.0, 0.0, 1.0, 0.0, 1.0, 0.0, 1.0, 0.0, 1.0, 0.0, 1.0, 0.0, 1.0, 0.0, 1.0, 0.0, 1.0, 0.0, 1.0, 0.0, 1.0, 0.0, 1.0, 0.0, 1.0, 0.0, 1.0, 0.0, 1.0, 0.0, 1.0, 0.0, 1.0, 0.0, 1.0, 0.0, 1.0, 0.0, 1.0, 0.0, 1.0, 0.0, 1.0, 0.0, 1.0, 0.0, 1.0, 0.0, 1.0, 0.0, 1.0, 0.0, 1.0, 0.0, 1.0, 0.0, 1.0, 0.0, 1.0, 0.0, 1.0, 0.0, 1.0, 0.0, 1.0, 0.0, 1.0, 0.0, 1.0, 0.0, 1.0, 0.0, 1.0, 0.0, 1.0, 0.0, 1.0, 0.0, 1.0, 0.0, 1.0, 0.0, 1.0, 0.0, 1.0, 0.0, 1.0, 0.0, 1.0, 0.0, 1.0, 0.0, 1.0, 0.0, 1.0, 0.0, 1.0, 0.0, 1.0, 0.0, 1.0, 0.0, 1.0, 0.0, 1.0, 0.0, 1.0, 0.0, 1.0, 0.0, 1.0, 0.0, 1.0, 0.0, 1.0, 0.0, 1.0, 0.0, 1.0, 0.0, 1.0, 0.0, 1.0, 0.0, 1.0, 0.0, 1.0, 0.0, 1.0, 0.0, 1.0, 0.0, 1.0, 0.0, 1.0, 0.0, 1.0, 0.0, 1.0, 0.0, 1.0, 0.0, 1.0, 0.0, 1.0, 0.0, 1.0, 0.0, 1.0, 0.0, 1.0, 0.0, 1.0, 0.0, 1.0, 0.0, 1.0, 0.0, 1.0, 0.0, 1.0, 0.0, 1.0, 0.0, 1.0, 0.0, 1.0, 0.0, 1.0, 0.0, 1.0, 0.0, 1.0, 0.0, 1.0, 0.0, 1.0, 0.0, 1.0, 0.0, 1.0, 0.0, 1.0, 0.0, 1.0, 0.0, 1.0, 0.0, 1.0, 0.0, 1.0, 0.0, 1.0, 0.0, 1.0, 0.0, 1.0, 0.0, 1.0, 0.0, 1.0, 0.0, 1.0, 0.0, 1.0, 0.0, 1.0, 0.0, 1.0, 0.0, 1.0, 0.0, 1.0, 0.0, 1.0, 0.0, 1.0, 0.0, 1.0, 0.0, 1.0, 0.0, 1.0, 0.0, 1.0, 0.0, 1.0, 0.0, 1.0, 0.0, 1.0, 0.0, 1.0, 0.0, 1.0, 0.0, 1.0, 0.0, 1.0, 0.0, 1.0, 0.0, 1.0, 0.0, 1.0, 0.0, 1.0, 0.0, 1.0, 0.0, 1.0, 0.0, 1.0, 0.0, 1.0, 0.0, 1.0, 0.0, 1.0, 0.0, 1.0, 0.0, 1.0])
me_cone.materials.append(mat_material)
me_cone.use_remesh_fix_poles = True
me_cone.use_remesh_preserve_attributes = False
me_cone.use_mirror_vertex_groups = False
me_cone.use_paint_bone_selection = False
me_cone.use_paint_mask = True
me_cone.update()
arm_armature = bpy.data.armatures.new('Armature')  # bones are not reproduced

# ---- objects
ob_flagpole = bpy.data.objects.new('Flagpole', me_cone)
ob_armature = bpy.data.objects.new('Armature', arm_armature)

# ---- transforms, parenting, visibility, modifiers, constraints
ob_flagpole.parent = ob_armature
ob_flagpole.location = (-4.967e-08, -6.209e-09, 0.0)
ob_flagpole.lineart.crease_threshold = 0.0
_vg = ob_flagpole.vertex_groups.new(name='Pole')
_vg.add([0, 1, 2, 3, 4, 5, 6, 7, 8, 9, 10, 11, 12, 13, 14, 15, 16, 17, 18, 19, 20, 21, 22, 23, 24, 25, 26, 27, 28, 29, 30, 31, 32, 33, 34, 35, 36, 37, 38, 39, 40, 41, 42, 43, 44, 45, 46, 47, 48, 49, 50, 51, 52, 53, 54, 55, 56, 57, 58, 59, 60, 61, 62, 63, 64, 65, 66, 67, 68, 69, 70, 71, 72, 73], 1.0, 'REPLACE')
_vg = ob_flagpole.vertex_groups.new(name='Flag')
_vg.add([74, 75, 76, 77, 78, 79, 80, 81, 82, 83, 84, 85, 86, 87, 88, 89, 90, 91, 92, 93, 94, 95, 96, 97, 98, 99, 100, 101, 102, 103, 104, 105, 106, 107, 108, 109], 1.0, 'REPLACE')
_m = ob_flagpole.modifiers.new('Subdivision', 'SUBSURF')
_m.render_levels = 1
_m = ob_flagpole.modifiers.new('Armature', 'ARMATURE')
_m.object = ob_armature
_m = ob_flagpole.modifiers.new('Auto Smooth', 'NODES')
_m.node_group = ng_auto_smooth
_gi = [s.identifier for s in ng_auto_smooth.interface.items_tree if s.item_type == 'SOCKET' and s.in_out == 'INPUT']
_m[_gi[1]] = 1.047  # 'Angle'
ob_armature.location = (0.0, 0.0, 0.0)

# ---- collection membership
col_collection.objects.link(ob_flagpole)
col_collection.objects.link(ob_armature)

# ---- scene / render settings (as saved in the file)
scene.frame_start = 1; scene.frame_end = 250; scene.frame_set(1)
scene.render.engine = 'BLENDER_EEVEE_NEXT'
scene.cycles.use_denoising = False
scene.cycles.samples = 128
scene.cycles.sampling_pattern = 'TABULATED_SOBOL'
scene.cycles.use_adaptive_sampling = False
scene.cycles.use_light_tree = False
scene.view_settings.view_transform = 'Filmic'
bpy.context.view_layer.update()

# ---- added for rendering (the .blend has no active camera and no usable light): camera, sun
cam_auto = bpy.data.cameras.new('AutoCamera')
cam_auto.lens = 50.0
cam_auto.sensor_width = 36.0
cam_auto.clip_end = 1000.0
ob_auto_camera = bpy.data.objects.new('AutoCamera', cam_auto)
scene.collection.objects.link(ob_auto_camera)
ob_auto_camera.location = (5.39922, -5.62603, 6.0341)
ob_auto_camera.rotation_euler = (1.09748, -7.21219e-08, 0.694738)
scene.camera = ob_auto_camera
light_auto_sun = bpy.data.lights.new('AutoSun', 'SUN')
light_auto_sun.energy = 3.0
light_auto_sun.angle = 0.0523599
ob_auto_sun = bpy.data.objects.new('AutoSun', light_auto_sun)
scene.collection.objects.link(ob_auto_sun)
ob_auto_sun.rotation_euler = (0.872665, 0.174533, 0.523599)
bpy.context.view_layer.update()
